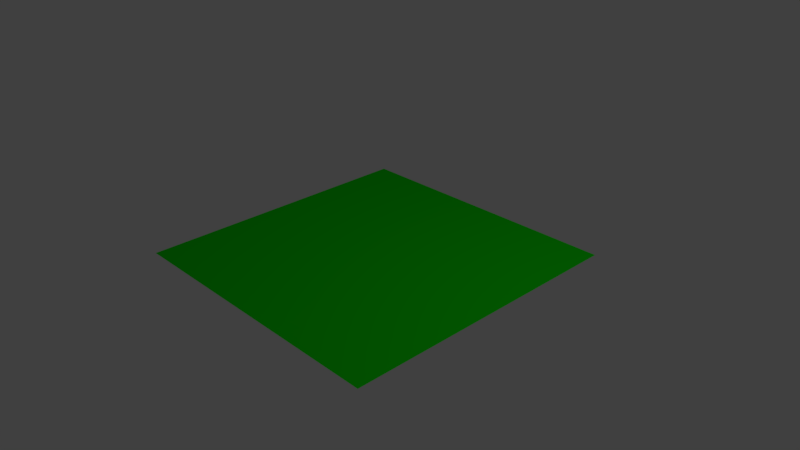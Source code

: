 # Source: cutting_plane.blend  (saved by Blender 2.77.0; exported with 4.5.12 LTS)
import bpy
from mathutils import Matrix  # noqa: F401  (used for matrix-valued properties, if any)

bpy.ops.wm.read_factory_settings(use_empty=True)
scene = bpy.context.scene
scene.name = 'Scene'

# ---- collections
col_collection_1 = bpy.data.collections.new('Collection 1'); scene.collection.children.link(col_collection_1)

# ---- materials (node trees are filled in below, after node groups)
mat_material_001 = bpy.data.materials.new('Material.001')
mat_material_001.alpha_threshold = 0.0
mat_material_001.use_transparent_shadow = False
mat_material_001.diffuse_color = (0.005106, 0.8, 0.0, 1.0)
mat_material_001.specular_color = (0.006568, 1.0, 0.0)
mat_material_001.roughness = 0.5
mat_material_001.specular_intensity = 1.0

# ---- material node trees

# ---- world
world_world = bpy.data.worlds.new('World'); scene.world = world_world
world_world.color = (0.05088, 0.05088, 0.05088)
world_world.use_sun_shadow = False
world_world.sun_shadow_jitter_overblur = 0.0
world_world.cycles.sampling_method = 'MANUAL'

# ---- cameras
cam_camera = bpy.data.cameras.new('Camera')
cam_camera.clip_end = 100.0
cam_camera.lens = 35.0
cam_camera.sensor_width = 32.0
cam_camera.sensor_height = 18.0
cam_camera.ortho_scale = 7.314
cam_camera.dof.focus_distance = 0.0
cam_camera.dof.aperture_fstop = 128.0

# ---- lights
light_lamp = bpy.data.lights.new('Lamp', 'POINT')
light_lamp.transmission_factor = 0.0
light_lamp.cutoff_distance = 30.0
light_lamp.energy = 100.0
light_lamp.shadow_buffer_clip_start = 1.001
light_lamp.shadow_soft_size = 0.1
light_lamp.shadow_maximum_resolution = 0.006
light_lamp.use_absolute_resolution = True

# ---- meshes
me_plane = bpy.data.meshes.new('Plane')
me_plane.from_pydata([(-1.0, -1.0, 0.0), (1.0, -1.0, 0.0), (-1.0, 1.0, 0.0), (1.0, 1.0, 0.0), (-1.0, 0.0, 0.0), (0.0, -1.0, 0.0), (1.0, 0.0, 0.0), (0.0, 1.0, 0.0), (0.0, 0.0, 0.0)], [], [(8, 6, 3, 7), (4, 8, 7, 2), (0, 5, 8, 4), (5, 1, 6, 8)])
_uv = me_plane.uv_layers.new(name='UVMap')
_uv.uv.foreach_set('vector', [0.5, 0.5, 0.9999, 0.5, 0.9999, 0.9999, 0.5, 0.9999, 0.0001, 0.5, 0.5, 0.5, 0.5, 0.9999, 9.998e-05, 0.9999, 0.0001001, 9.998e-05, 0.5, 9.998e-05, 0.5, 0.5, 0.0001, 0.5, 0.5, 9.998e-05, 0.9999, 9.998e-05, 0.9999, 0.5, 0.5, 0.5])
me_plane.materials.append(mat_material_001)
me_plane.use_remesh_preserve_volume = False
me_plane.use_remesh_preserve_attributes = False
me_plane.use_mirror_vertex_groups = False
me_plane.update()

# ---- objects
ob_cutting_plane = bpy.data.objects.new('cutting_plane', me_plane)
ob_lamp = bpy.data.objects.new('Lamp', light_lamp)
ob_camera = bpy.data.objects.new('Camera', cam_camera)

# ---- transforms, parenting, visibility, modifiers, constraints
ob_cutting_plane.location = (0.0, 0.0, 0.0)
ob_cutting_plane.scale = (2.0, 2.0, 2.0)
ob_cutting_plane.lineart.crease_threshold = 0.0
ob_lamp.location = (4.076, 1.005, 5.904)
ob_lamp.rotation_euler = (0.6503, 0.05522, 1.866)
ob_lamp.lock_rotations_4d = False
ob_lamp.empty_display_type = 'ARROWS'
ob_lamp.color = (0.0, 0.0, 0.0, 0.0)
ob_lamp.lineart.crease_threshold = 0.0
ob_camera.location = (7.481, -6.508, 5.344)
ob_camera.rotation_euler = (1.109, 0.01082, 0.8149)
ob_camera.lock_rotations_4d = False
ob_camera.empty_display_type = 'ARROWS'
ob_camera.color = (0.0, 0.0, 0.0, 0.0)
ob_camera.display_type = 'WIRE'
ob_camera.lineart.crease_threshold = 0.0

# ---- collection membership
col_collection_1.objects.link(ob_cutting_plane)
col_collection_1.objects.link(ob_lamp)
col_collection_1.objects.link(ob_camera)

# ---- scene / render settings (as saved in the file)
scene.camera = ob_camera
scene.frame_start = 1; scene.frame_end = 250; scene.frame_set(1)
scene.render.engine = 'BLENDER_EEVEE_NEXT'
scene.render.resolution_percentage = 50
scene.render.dither_intensity = 0.0
scene.cycles.use_denoising = False
scene.cycles.samples = 128
scene.cycles.sampling_pattern = 'TABULATED_SOBOL'
scene.cycles.light_sampling_threshold = 0.0
scene.cycles.use_adaptive_sampling = False
scene.cycles.use_light_tree = False
scene.cycles.blur_glossy = 0.0
scene.cycles.sample_clamp_indirect = 0.0
scene.view_settings.view_transform = 'Standard'
bpy.context.view_layer.update()
